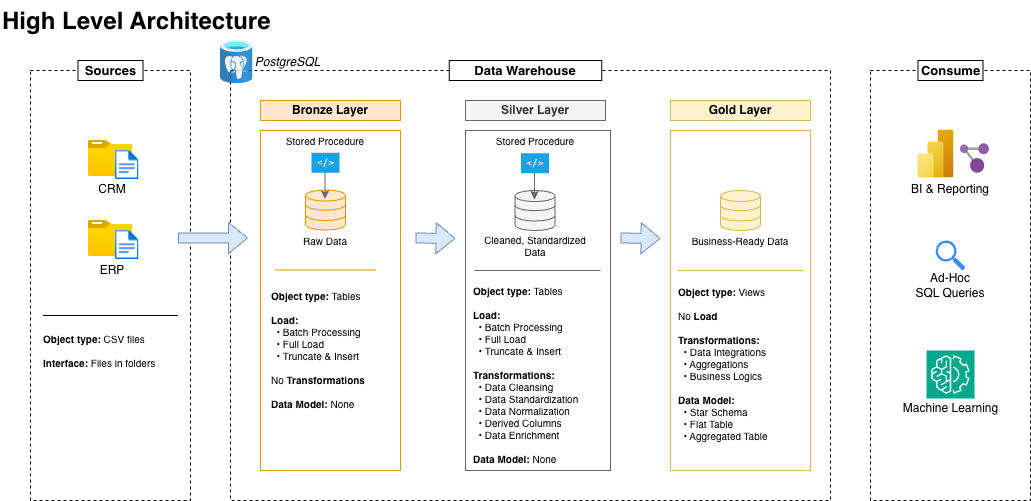

The diagram above was exported from draw.io. Its source (the exported page's mxGraphModel, read from the mxfile embedded in the PNG):
<mxGraphModel dx="1222" dy="1547" grid="1" gridSize="10" guides="1" tooltips="1" connect="1" arrows="1" fold="1" page="1" pageScale="1" pageWidth="850" pageHeight="1100" background="#ffffff" math="0" shadow="0">
  <root>
    <mxCell id="0" />
    <mxCell id="1" parent="0" />
    <mxCell id="oTXB2CtIu9CyIhI9KNM7-1" parent="1" style="rounded=0;whiteSpace=wrap;html=1;dashed=1;" value="" vertex="1">
      <mxGeometry height="430" width="160" x="40" y="80" as="geometry" />
    </mxCell>
    <mxCell id="oTXB2CtIu9CyIhI9KNM7-2" parent="1" style="rounded=0;whiteSpace=wrap;html=1;fontStyle=1;fontSize=13;" value="Sources" vertex="1">
      <mxGeometry height="20" width="65" x="87.5" y="70" as="geometry" />
    </mxCell>
    <mxCell id="oTXB2CtIu9CyIhI9KNM7-4" parent="1" style="image;aspect=fixed;html=1;points=[];align=center;fontSize=12;image=img/lib/azure2/general/Folder_Blank.svg;" value="" vertex="1">
      <mxGeometry height="36" width="44.36" x="97.82" y="150" as="geometry" />
    </mxCell>
    <mxCell id="oTXB2CtIu9CyIhI9KNM7-3" parent="1" style="image;aspect=fixed;html=1;points=[];align=center;fontSize=12;image=img/lib/azure2/general/File.svg;" value="" vertex="1">
      <mxGeometry height="29" width="23.54" x="125" y="160" as="geometry" />
    </mxCell>
    <mxCell id="oTXB2CtIu9CyIhI9KNM7-5" parent="1" style="image;aspect=fixed;html=1;points=[];align=center;fontSize=12;image=img/lib/azure2/general/Folder_Blank.svg;" value="" vertex="1">
      <mxGeometry height="36" width="44.36" x="97.82" y="230" as="geometry" />
    </mxCell>
    <mxCell id="oTXB2CtIu9CyIhI9KNM7-6" parent="1" style="image;aspect=fixed;html=1;points=[];align=center;fontSize=12;image=img/lib/azure2/general/File.svg;" value="" vertex="1">
      <mxGeometry height="29" width="23.54" x="125" y="240" as="geometry" />
    </mxCell>
    <mxCell id="oTXB2CtIu9CyIhI9KNM7-8" parent="1" style="text;html=1;whiteSpace=wrap;strokeColor=none;fillColor=none;align=center;verticalAlign=middle;rounded=0;" value="CRM" vertex="1">
      <mxGeometry height="20" width="40" x="102.18" y="189" as="geometry" />
    </mxCell>
    <mxCell id="oTXB2CtIu9CyIhI9KNM7-9" parent="1" style="text;html=1;whiteSpace=wrap;strokeColor=none;fillColor=none;align=center;verticalAlign=middle;rounded=0;" value="ERP" vertex="1">
      <mxGeometry height="20" width="40" x="102.18" y="270" as="geometry" />
    </mxCell>
    <mxCell id="oTXB2CtIu9CyIhI9KNM7-10" parent="1" style="line;strokeWidth=1;html=1;" value="" vertex="1">
      <mxGeometry height="10" width="135" x="52.5" y="320" as="geometry" />
    </mxCell>
    <mxCell id="oTXB2CtIu9CyIhI9KNM7-11" parent="1" style="text;html=1;whiteSpace=wrap;strokeColor=none;fillColor=none;align=left;verticalAlign=middle;rounded=0;fontSize=10;" value="&lt;b&gt;Object type:&lt;/b&gt; CSV files&lt;div&gt;&lt;br&gt;&lt;div&gt;&lt;b&gt;Interface:&lt;/b&gt; Files in folders&lt;/div&gt;&lt;/div&gt;" vertex="1">
      <mxGeometry height="40" width="137.5" x="51.25" y="340" as="geometry" />
    </mxCell>
    <mxCell id="oTXB2CtIu9CyIhI9KNM7-12" parent="1" style="rounded=0;whiteSpace=wrap;html=1;dashed=1;" value="" vertex="1">
      <mxGeometry height="430" width="600" x="240" y="80" as="geometry" />
    </mxCell>
    <mxCell id="oTXB2CtIu9CyIhI9KNM7-13" parent="1" style="rounded=0;whiteSpace=wrap;html=1;fontStyle=1;fontSize=13;" value="Data Warehouse" vertex="1">
      <mxGeometry height="20" width="152.5" x="458.75" y="70" as="geometry" />
    </mxCell>
    <mxCell id="oTXB2CtIu9CyIhI9KNM7-15" parent="1" style="rounded=0;whiteSpace=wrap;html=1;fillColor=#ffe6cc;strokeColor=#d79b00;fontStyle=1" value="Bronze Layer" vertex="1">
      <mxGeometry height="20" width="140" x="270" y="110" as="geometry" />
    </mxCell>
    <mxCell id="oTXB2CtIu9CyIhI9KNM7-16" parent="1" style="rounded=0;whiteSpace=wrap;html=1;fillColor=none;strokeColor=#d79b00;" value="" vertex="1">
      <mxGeometry height="340" width="140" x="270" y="140" as="geometry" />
    </mxCell>
    <mxCell id="oTXB2CtIu9CyIhI9KNM7-17" parent="1" style="rounded=0;whiteSpace=wrap;html=1;fontStyle=1;fillColor=#f5f5f5;fontColor=#333333;strokeColor=#666666;" value="Silver Layer" vertex="1">
      <mxGeometry height="20" width="140" x="475" y="110" as="geometry" />
    </mxCell>
    <mxCell id="oTXB2CtIu9CyIhI9KNM7-18" parent="1" style="rounded=0;whiteSpace=wrap;html=1;fillColor=none;fontColor=#333333;strokeColor=#666666;" value="" vertex="1">
      <mxGeometry height="340" width="145" x="475" y="140" as="geometry" />
    </mxCell>
    <mxCell id="oTXB2CtIu9CyIhI9KNM7-21" parent="1" style="rounded=0;whiteSpace=wrap;html=1;fillColor=#fff2cc;strokeColor=#d6b656;fontStyle=1" value="Gold Layer" vertex="1">
      <mxGeometry height="20" width="140" x="680" y="110" as="geometry" />
    </mxCell>
    <mxCell id="oTXB2CtIu9CyIhI9KNM7-22" parent="1" style="rounded=0;whiteSpace=wrap;html=1;fillColor=none;strokeColor=#d6b656;" value="" vertex="1">
      <mxGeometry height="340" width="140" x="680" y="140" as="geometry" />
    </mxCell>
    <mxCell id="oTXB2CtIu9CyIhI9KNM7-25" edge="1" parent="1" style="shape=flexArrow;endArrow=classic;html=1;rounded=0;exitX=0.167;exitY=0.677;exitDx=0;exitDy=0;exitPerimeter=0;fillColor=#dae8fc;strokeColor=#6c8ebf;" value="">
      <mxGeometry height="50" relative="1" width="50" as="geometry">
        <mxPoint x="187.49999999999994" y="247.4999999999999" as="sourcePoint" />
        <mxPoint x="257.5" y="247.5" as="targetPoint" />
      </mxGeometry>
    </mxCell>
    <mxCell id="oTXB2CtIu9CyIhI9KNM7-26" edge="1" parent="1" style="shape=flexArrow;endArrow=classic;html=1;rounded=0;exitX=0.167;exitY=0.677;exitDx=0;exitDy=0;exitPerimeter=0;fillColor=#dae8fc;strokeColor=#6c8ebf;" value="">
      <mxGeometry height="50" relative="1" width="50" as="geometry">
        <mxPoint x="425" y="247.5" as="sourcePoint" />
        <mxPoint x="465" y="248" as="targetPoint" />
      </mxGeometry>
    </mxCell>
    <mxCell id="oTXB2CtIu9CyIhI9KNM7-27" edge="1" parent="1" style="shape=flexArrow;endArrow=classic;html=1;rounded=0;exitX=0.167;exitY=0.677;exitDx=0;exitDy=0;exitPerimeter=0;fillColor=#dae8fc;strokeColor=#6c8ebf;" value="">
      <mxGeometry height="50" relative="1" width="50" as="geometry">
        <mxPoint x="630" y="247.5" as="sourcePoint" />
        <mxPoint x="670" y="248" as="targetPoint" />
      </mxGeometry>
    </mxCell>
    <mxCell id="oTXB2CtIu9CyIhI9KNM7-28" parent="1" style="rounded=0;whiteSpace=wrap;html=1;dashed=1;" value="" vertex="1">
      <mxGeometry height="430" width="160" x="880" y="80" as="geometry" />
    </mxCell>
    <mxCell id="oTXB2CtIu9CyIhI9KNM7-29" parent="1" style="rounded=0;whiteSpace=wrap;html=1;fontStyle=1;fontSize=13;" value="Consume" vertex="1">
      <mxGeometry height="20" width="65" x="927.5" y="70" as="geometry" />
    </mxCell>
    <mxCell id="oTXB2CtIu9CyIhI9KNM7-30" parent="1" style="image;aspect=fixed;html=1;points=[];align=center;fontSize=12;image=img/lib/azure2/analytics/Power_BI_Embedded.svg;" value="" vertex="1">
      <mxGeometry height="48" width="36" x="927.5" y="139.5" as="geometry" />
    </mxCell>
    <mxCell id="oTXB2CtIu9CyIhI9KNM7-32" parent="1" style="image;sketch=0;aspect=fixed;html=1;points=[];align=center;fontSize=12;image=img/lib/mscae/Resource_Graph_Explorer.svg;" value="" vertex="1">
      <mxGeometry height="29.5" width="28.91" x="970" y="153.25" as="geometry" />
    </mxCell>
    <mxCell id="oTXB2CtIu9CyIhI9KNM7-33" parent="1" style="text;html=1;whiteSpace=wrap;strokeColor=none;fillColor=none;align=center;verticalAlign=middle;rounded=0;" value="BI &amp;amp; Reporting" vertex="1">
      <mxGeometry height="20" width="90" x="915" y="189" as="geometry" />
    </mxCell>
    <mxCell id="oTXB2CtIu9CyIhI9KNM7-34" parent="1" style="sketch=0;html=1;aspect=fixed;strokeColor=none;shadow=0;fillColor=#3B8DF1;verticalAlign=top;labelPosition=center;verticalLabelPosition=bottom;shape=mxgraph.gcp2.search" value="" vertex="1">
      <mxGeometry height="30" width="29.7" x="945.15" y="250" as="geometry" />
    </mxCell>
    <mxCell id="oTXB2CtIu9CyIhI9KNM7-35" parent="1" style="text;html=1;whiteSpace=wrap;strokeColor=none;fillColor=none;align=center;verticalAlign=middle;rounded=0;" value="Ad-Hoc&lt;div&gt;SQL Queries&lt;/div&gt;" vertex="1">
      <mxGeometry height="30" width="90" x="915" y="280" as="geometry" />
    </mxCell>
    <mxCell id="oTXB2CtIu9CyIhI9KNM7-36" parent="1" style="sketch=0;points=[[0,0,0],[0.25,0,0],[0.5,0,0],[0.75,0,0],[1,0,0],[0,1,0],[0.25,1,0],[0.5,1,0],[0.75,1,0],[1,1,0],[0,0.25,0],[0,0.5,0],[0,0.75,0],[1,0.25,0],[1,0.5,0],[1,0.75,0]];outlineConnect=0;fontColor=#232F3E;fillColor=#01A88D;strokeColor=#ffffff;dashed=0;verticalLabelPosition=bottom;verticalAlign=top;align=center;html=1;fontSize=12;fontStyle=0;aspect=fixed;shape=mxgraph.aws4.resourceIcon;resIcon=mxgraph.aws4.machine_learning;" value="" vertex="1">
      <mxGeometry height="48" width="48" x="936" y="360" as="geometry" />
    </mxCell>
    <mxCell id="oTXB2CtIu9CyIhI9KNM7-37" parent="1" style="text;html=1;whiteSpace=wrap;strokeColor=none;fillColor=none;align=center;verticalAlign=middle;rounded=0;" value="Machine Learning" vertex="1">
      <mxGeometry height="20" width="105" x="907.5" y="408" as="geometry" />
    </mxCell>
    <mxCell id="oTXB2CtIu9CyIhI9KNM7-38" parent="1" style="html=1;verticalLabelPosition=bottom;align=center;labelBackgroundColor=#ffffff;verticalAlign=top;strokeWidth=1;strokeColor=#d79b00;shadow=0;dashed=0;shape=mxgraph.ios7.icons.data;fillColor=#ffe6cc;" value="" vertex="1">
      <mxGeometry height="40" width="40" x="315" y="199.5" as="geometry" />
    </mxCell>
    <mxCell id="oTXB2CtIu9CyIhI9KNM7-40" parent="1" style="text;html=1;whiteSpace=wrap;strokeColor=none;fillColor=none;align=center;verticalAlign=middle;rounded=0;fontSize=10;" value="Stored Procedure" vertex="1">
      <mxGeometry height="20" width="100" x="285" y="139.5" as="geometry" />
    </mxCell>
    <mxCell id="oTXB2CtIu9CyIhI9KNM7-41" edge="1" parent="1" style="endArrow=classic;html=1;rounded=0;fillColor=#f5f5f5;strokeColor=#666666;" value="">
      <mxGeometry height="50" relative="1" width="50" as="geometry">
        <mxPoint x="334.5" y="168.5" as="sourcePoint" />
        <mxPoint x="334.5" y="208.5" as="targetPoint" />
      </mxGeometry>
    </mxCell>
    <mxCell id="oTXB2CtIu9CyIhI9KNM7-39" parent="1" style="sketch=0;pointerEvents=1;shadow=0;dashed=0;html=1;strokeColor=#006EAF;fillColor=#1ba1e2;labelPosition=center;verticalLabelPosition=bottom;verticalAlign=top;align=center;outlineConnect=0;shape=mxgraph.veeam2.command_line;fontColor=#ffffff;" value="" vertex="1">
      <mxGeometry height="20" width="28.000000000000004" x="321" y="162.25" as="geometry" />
    </mxCell>
    <mxCell id="oTXB2CtIu9CyIhI9KNM7-42" parent="1" style="text;html=1;whiteSpace=wrap;strokeColor=none;fillColor=none;align=center;verticalAlign=middle;rounded=0;fontSize=10;" value="Raw Data" vertex="1">
      <mxGeometry height="20" width="60" x="305" y="239.5" as="geometry" />
    </mxCell>
    <mxCell id="oTXB2CtIu9CyIhI9KNM7-43" parent="1" style="html=1;verticalLabelPosition=bottom;align=center;labelBackgroundColor=#ffffff;verticalAlign=top;strokeWidth=1;strokeColor=#666666;shadow=0;dashed=0;shape=mxgraph.ios7.icons.data;fillColor=#f5f5f5;fontColor=#333333;" value="" vertex="1">
      <mxGeometry height="40" width="40" x="524.5" y="200" as="geometry" />
    </mxCell>
    <mxCell id="oTXB2CtIu9CyIhI9KNM7-44" parent="1" style="text;html=1;whiteSpace=wrap;strokeColor=none;fillColor=none;align=center;verticalAlign=middle;rounded=0;fontSize=10;" value="Stored Procedure" vertex="1">
      <mxGeometry height="20" width="100" x="494.5" y="140" as="geometry" />
    </mxCell>
    <mxCell id="oTXB2CtIu9CyIhI9KNM7-45" edge="1" parent="1" style="endArrow=classic;html=1;rounded=0;fillColor=#f5f5f5;strokeColor=#666666;" value="">
      <mxGeometry height="50" relative="1" width="50" as="geometry">
        <mxPoint x="544" y="169" as="sourcePoint" />
        <mxPoint x="544" y="209" as="targetPoint" />
      </mxGeometry>
    </mxCell>
    <mxCell id="oTXB2CtIu9CyIhI9KNM7-46" parent="1" style="sketch=0;pointerEvents=1;shadow=0;dashed=0;html=1;strokeColor=#006EAF;fillColor=#1ba1e2;labelPosition=center;verticalLabelPosition=bottom;verticalAlign=top;align=center;outlineConnect=0;shape=mxgraph.veeam2.command_line;fontColor=#ffffff;" value="" vertex="1">
      <mxGeometry height="20" width="28.000000000000004" x="530.5" y="162.75" as="geometry" />
    </mxCell>
    <mxCell id="oTXB2CtIu9CyIhI9KNM7-47" parent="1" style="text;html=1;whiteSpace=wrap;strokeColor=none;fillColor=none;align=center;verticalAlign=middle;rounded=0;fontSize=10;" value="Cleaned, Standardized Data" vertex="1">
      <mxGeometry height="20" width="110" x="489.5" y="244.5" as="geometry" />
    </mxCell>
    <mxCell id="oTXB2CtIu9CyIhI9KNM7-48" parent="1" style="html=1;verticalLabelPosition=bottom;align=center;labelBackgroundColor=#ffffff;verticalAlign=top;strokeWidth=1;strokeColor=#d6b656;shadow=0;dashed=0;shape=mxgraph.ios7.icons.data;fillColor=#fff2cc;" value="" vertex="1">
      <mxGeometry height="40" width="40" x="730" y="200" as="geometry" />
    </mxCell>
    <mxCell id="oTXB2CtIu9CyIhI9KNM7-52" parent="1" style="text;html=1;whiteSpace=wrap;strokeColor=none;fillColor=none;align=center;verticalAlign=middle;rounded=0;fontSize=10;" value="Business-Ready Data" vertex="1">
      <mxGeometry height="20" width="100" x="700" y="240" as="geometry" />
    </mxCell>
    <mxCell id="oTXB2CtIu9CyIhI9KNM7-53" parent="1" style="line;strokeWidth=1;html=1;fillColor=#ffe6cc;strokeColor=#d79b00;" value="" vertex="1">
      <mxGeometry height="10" width="100" x="285" y="274.5" as="geometry" />
    </mxCell>
    <mxCell id="oTXB2CtIu9CyIhI9KNM7-54" parent="1" style="text;html=1;whiteSpace=wrap;strokeColor=none;fillColor=none;align=left;verticalAlign=middle;rounded=0;fontSize=10;" value="&lt;b&gt;Object type:&lt;/b&gt;&amp;nbsp;Tables&lt;div&gt;&lt;br&gt;&lt;div&gt;&lt;b&gt;Load:&lt;/b&gt;&lt;/div&gt;&lt;/div&gt;&lt;div&gt;&amp;nbsp; • Batch Processing&lt;/div&gt;&lt;div&gt;&amp;nbsp; • Full Load&lt;/div&gt;&lt;div&gt;&amp;nbsp; • Truncate &amp;amp; Insert&lt;/div&gt;&lt;div&gt;&lt;br&gt;&lt;/div&gt;&lt;div&gt;No &lt;b&gt;Transformations&lt;/b&gt;&lt;/div&gt;&lt;div&gt;&lt;b&gt;&lt;br&gt;&lt;/b&gt;&lt;/div&gt;&lt;div&gt;&lt;b&gt;Data Model:&lt;/b&gt; None&lt;/div&gt;&lt;div&gt;&lt;b&gt;&lt;br&gt;&lt;/b&gt;&lt;/div&gt;" vertex="1">
      <mxGeometry height="150" width="112" x="279" y="289.5" as="geometry" />
    </mxCell>
    <mxCell id="oTXB2CtIu9CyIhI9KNM7-56" parent="1" style="line;strokeWidth=1;html=1;fillColor=#f5f5f5;strokeColor=#666666;fontColor=#333333;" value="" vertex="1">
      <mxGeometry height="10" width="126" x="484" y="275" as="geometry" />
    </mxCell>
    <mxCell id="oTXB2CtIu9CyIhI9KNM7-57" parent="1" style="text;html=1;whiteSpace=wrap;strokeColor=none;fillColor=none;align=left;verticalAlign=middle;rounded=0;fontSize=10;" value="&lt;b&gt;Object type:&lt;/b&gt;&amp;nbsp;Tables&lt;div&gt;&lt;br&gt;&lt;div&gt;&lt;b&gt;Load:&lt;/b&gt;&lt;/div&gt;&lt;/div&gt;&lt;div&gt;&amp;nbsp; • Batch Processing&lt;/div&gt;&lt;div&gt;&amp;nbsp; • Full Load&lt;/div&gt;&lt;div&gt;&amp;nbsp; • Truncate &amp;amp; Insert&lt;/div&gt;&lt;div&gt;&lt;br&gt;&lt;/div&gt;&lt;div&gt;&lt;b&gt;Transformations:&lt;/b&gt;&lt;/div&gt;&lt;div&gt;&amp;nbsp; • Data Cleansing&lt;b&gt;&lt;/b&gt;&lt;/div&gt;&lt;div&gt;&amp;nbsp; • Data Standardization&lt;/div&gt;&lt;div&gt;&amp;nbsp; • Data Normalization&lt;/div&gt;&lt;div&gt;&amp;nbsp; • Derived Columns&lt;/div&gt;&lt;div&gt;&amp;nbsp; • Data Enrichment&lt;/div&gt;&lt;div&gt;&lt;b&gt;&lt;br&gt;&lt;/b&gt;&lt;/div&gt;&lt;div&gt;&lt;b&gt;Data Model:&lt;/b&gt; None&lt;/div&gt;" vertex="1">
      <mxGeometry height="190" width="128" x="481" y="289" as="geometry" />
    </mxCell>
    <mxCell id="oTXB2CtIu9CyIhI9KNM7-58" parent="1" style="text;html=1;whiteSpace=wrap;strokeColor=none;fillColor=none;align=left;verticalAlign=middle;rounded=0;fontSize=10;" value="&lt;b&gt;Object type:&lt;/b&gt;&amp;nbsp;Views&lt;div&gt;&lt;br&gt;&lt;div&gt;No &lt;b&gt;Load&lt;/b&gt;&lt;/div&gt;&lt;/div&gt;&lt;div&gt;&lt;br&gt;&lt;/div&gt;&lt;div&gt;&lt;b&gt;Transformations:&lt;/b&gt;&lt;/div&gt;&lt;div&gt;&amp;nbsp; • Data Integrations&lt;b&gt;&lt;/b&gt;&lt;/div&gt;&lt;div&gt;&amp;nbsp; • Aggregations&lt;/div&gt;&lt;div&gt;&amp;nbsp; • Business Logics&lt;/div&gt;&lt;div&gt;&lt;b&gt;&lt;br&gt;&lt;/b&gt;&lt;/div&gt;&lt;div&gt;&lt;b&gt;Data Model:&lt;/b&gt;&lt;/div&gt;&lt;div&gt;&amp;nbsp; • Star Schema&lt;b&gt;&lt;/b&gt;&lt;/div&gt;&lt;div&gt;&amp;nbsp; • Flat Table&lt;/div&gt;&lt;div&gt;&amp;nbsp; • Aggregated Table&lt;/div&gt;" vertex="1">
      <mxGeometry height="165" width="128" x="686" y="290" as="geometry" />
    </mxCell>
    <mxCell id="oTXB2CtIu9CyIhI9KNM7-59" parent="1" style="line;strokeWidth=1;html=1;fillColor=#fff2cc;strokeColor=#d6b656;" value="" vertex="1">
      <mxGeometry height="10" width="126" x="687" y="275" as="geometry" />
    </mxCell>
    <mxCell id="oTXB2CtIu9CyIhI9KNM7-60" parent="1" style="text;html=1;whiteSpace=wrap;overflow=hidden;rounded=0;" value="&lt;h1 style=&quot;margin-top: 0px;&quot;&gt;High Level Architecture&lt;/h1&gt;" vertex="1">
      <mxGeometry height="40" width="280" x="10" y="10" as="geometry" />
    </mxCell>
    <mxCell id="oTXB2CtIu9CyIhI9KNM7-61" parent="1" style="image;aspect=fixed;html=1;points=[];align=center;fontSize=12;image=img/lib/azure2/databases/Azure_Database_PostgreSQL_Server.svg;opacity=80;" value="" vertex="1">
      <mxGeometry height="43.33" width="32.5" x="230" y="50" as="geometry" />
    </mxCell>
    <mxCell id="oTXB2CtIu9CyIhI9KNM7-62" parent="1" style="text;html=1;whiteSpace=wrap;strokeColor=none;fillColor=none;align=center;verticalAlign=middle;rounded=0;fontStyle=2" value="PostgreSQL" vertex="1">
      <mxGeometry height="20" width="69" x="262.5" y="61.5" as="geometry" />
    </mxCell>
  </root>
</mxGraphModel>